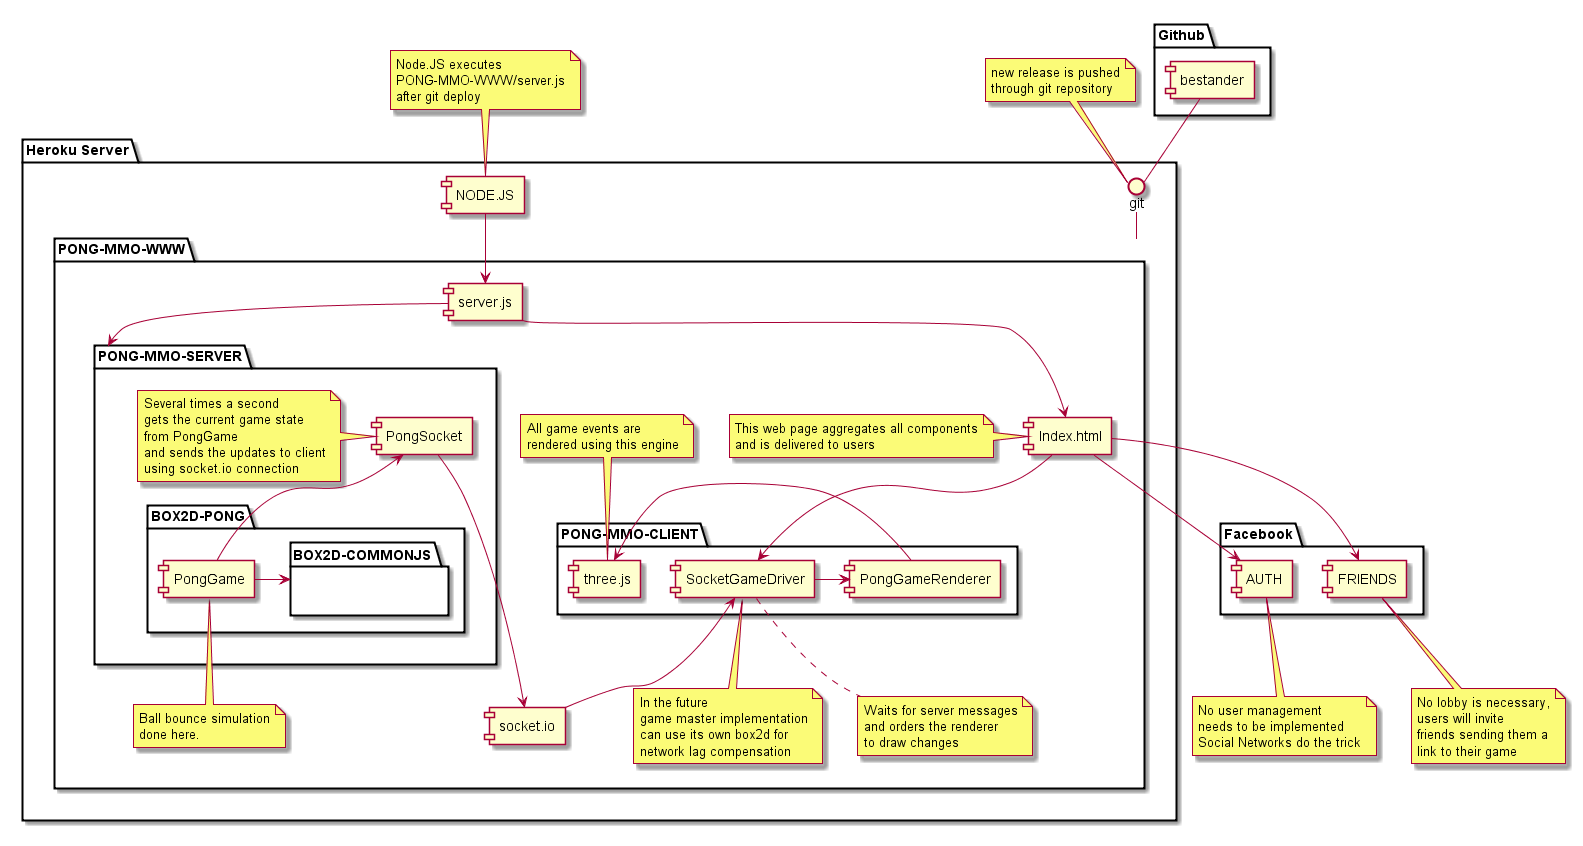

The diagram above was rendered by PlantUML. Its source (embedded in the PNG):
@startuml

package "Facebook" {
  [AUTH]
  [FRIENDS]
}

package "Github" {
  [bestander]
}


package "Heroku Server" {

  [bestander] -- git
  git - [PONG-MMO-WWW]

  package PONG-MMO-WWW {
    [Index.html] --> [AUTH]
    [Index.html] --> [FRIENDS]
    [socket.io]
    [server.js]
    [server.js] --> [PONG-MMO-SERVER]


    package PONG-MMO-SERVER {

      package BOX2D-PONG {

        [PongGame] -> [BOX2D-COMMONJS]

        package BOX2D-COMMONJS {
        }

      }

      [PongSocket] -> [socket.io]
      [PongSocket] <- [PongGame]

      note left of [PongSocket]
        Several times a second
        gets the current game state
        from PongGame
        and sends the updates to client
        using socket.io connection
      end note


    }

    package PONG-MMO-CLIENT {
      [PongGameRenderer] -> [three.js]
      [SocketGameDriver] <-- [socket.io]
      [SocketGameDriver] -> [PongGameRenderer]
    }


    [Index.html] --> [SocketGameDriver]

    note right of [PongGame]
      Ball bounce simulation
      done here.
    end note

    note right of [SocketGameDriver]
      In the future
      game master implementation
      can use its own box2d for
      network lag compensation
    end note

    note right of [SocketGameDriver]
      Waits for server messages
      and orders the renderer
      to draw changes
    end note

    note left of [three.js]
      All game events are
      rendered using this engine
    end note

    note left of [Index.html]
      This web page aggregates all components
      and is delivered to users
    end note


  }

    [NODE.JS] --> [server.js]
    [server.js] --> [Index.html]

}

note left of git
  new release is pushed
  through git repository
end note

note right of [AUTH]
  No user management
  needs to be implemented
  Social Networks do the trick
end note


note right of [FRIENDS]
  No lobby is necessary,
  users will invite
  friends sending them a
  link to their game
end note

note left of [NODE.JS]
  Node.JS executes
  PONG-MMO-WWW/server.js
  after git deploy
end note






@enduml